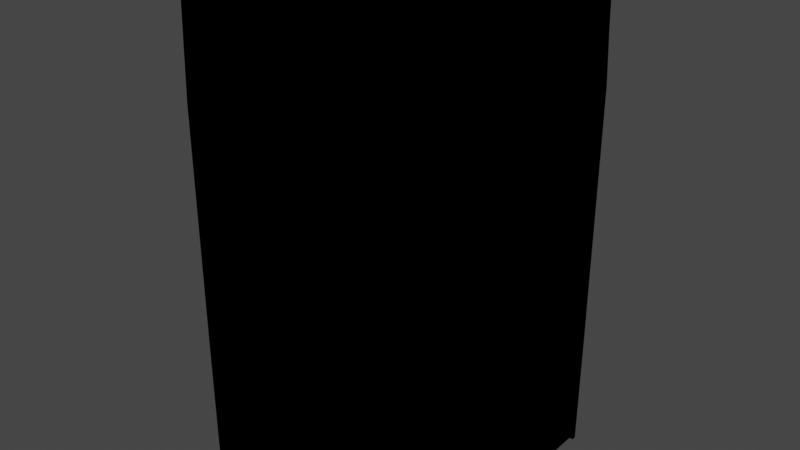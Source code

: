 # Source: opening_box.blend  (saved by Blender 3.4.6; exported with 4.5.12 LTS)
import bpy
from mathutils import Matrix  # noqa: F401  (used for matrix-valued properties, if any)

bpy.ops.wm.read_factory_settings(use_empty=True)
scene = bpy.context.scene
scene.name = 'Scene'

# ---- collections
col_collection = bpy.data.collections.new('Collection'); scene.collection.children.link(col_collection)

# ---- images (referenced by path relative to the original .blend; pixels are not part of the script)
import os
ASSET_DIR = os.environ.get("B2B_ASSET_DIR", "")  # directory of the original .blend (textures are referenced by path, not embedded)
HERE = os.path.dirname(os.path.abspath(__file__))  # packed textures are extracted next to this script under _unpacked/

def load_image(name, relpath, width, height, colorspace="sRGB"):
    """Load a texture the original file referenced (path relative to the .blend, or extracted next to this script)."""
    p = next((c for c in (os.path.join(HERE, relpath), os.path.join(ASSET_DIR, relpath)) if relpath and os.path.exists(c)), "")
    if p:
        img = bpy.data.images.load(p, check_existing=True)
        img.name = name
    else:  # same state as the original file: an image datablock whose file is absent (Cycles renders it pink)
        img = bpy.data.images.new(name, width, height)
        img.source = "FILE"
        img.filepath = "//" + (relpath or name)
    img.colorspace_settings.name = colorspace
    return img
img_boxmeshuv_png = load_image('BoxMeshUV.png', 'BoxMeshUV.png', 1024, 1024, 'sRGB')

# ---- materials (node trees are filled in below, after node groups)
mat_cardboard = bpy.data.materials.new('Cardboard')
mat_cardboard.use_transparent_shadow = False
mat_outline = bpy.data.materials.new('Outline')
mat_outline.use_backface_culling = True

# ---- material node trees
mat_cardboard.use_nodes = True; mat_cardboard.node_tree.nodes.clear()
_N = mat_cardboard.node_tree.nodes; _L = mat_cardboard.node_tree.links
n0 = _N.new('ShaderNodeBsdfPrincipled'); n0.name = 'Principled BSDF'; n0.location = (10, 300)
n0.distribution = 'GGX'
n0.subsurface_method = 'RANDOM_WALK_SKIN'
n0.inputs[3].default_value = 1.45
n0.inputs[27].default_value = (0.0, 0.0, 0.0, 1.0)
n0.inputs[28].default_value = 1.0
n1 = _N.new('ShaderNodeOutputMaterial'); n1.name = 'Material Output'; n1.location = (300, 300)
n2 = _N.new('ShaderNodeTexImage'); n2.name = 'Image Texture'; n2.location = (-280, 280)
n2.image = img_boxmeshuv_png
_L.new(n0.outputs[0], n1.inputs[0])
_L.new(n2.outputs[0], n0.inputs[0])
n1.is_active_output = True
mat_outline.use_nodes = True; mat_outline.node_tree.nodes.clear()
_N = mat_outline.node_tree.nodes; _L = mat_outline.node_tree.links
n0 = _N.new('ShaderNodeOutputMaterial'); n0.name = 'Material Output'; n0.location = (300, 300)
n0.target = 'CYCLES'
n1 = _N.new('ShaderNodeEmission'); n1.name = 'Emission'; n1.location = (10, 300)
n1.inputs[0].default_value = (0.0, 0.0, 0.0, 1.0)
n2 = _N.new('ShaderNodeOutputMaterial'); n2.name = 'Material Output.001'; n2.location = (0, 0)
n2.target = 'EEVEE'
n3 = _N.new('ShaderNodeMixShader'); n3.name = 'Mix Shader'; n3.location = (0, 0)
n3.label = 'Disable Shadow'
n3.hide = True
n4 = _N.new('ShaderNodeLightPath'); n4.name = 'Light Path'; n4.location = (0, 0)
n4.hide = True
n5 = _N.new('ShaderNodeBsdfTransparent'); n5.name = 'Transparent BSDF'; n5.location = (0, 0)
n5.hide = True
_L.new(n1.outputs[0], n0.inputs[0])
_L.new(n1.outputs[0], n3.inputs[1])
_L.new(n3.outputs[0], n2.inputs[0])
_L.new(n4.outputs[1], n3.inputs[0])
_L.new(n5.outputs[0], n3.inputs[2])
n0.is_active_output = True

# ---- world
world_world = bpy.data.worlds.new('World'); scene.world = world_world
world_world.use_nodes = True; world_world.node_tree.nodes.clear()
_N = world_world.node_tree.nodes; _L = world_world.node_tree.links
n0 = _N.new('ShaderNodeOutputWorld'); n0.name = 'World Output'; n0.location = (300, 300)
n1 = _N.new('ShaderNodeBackground'); n1.name = 'Background'; n1.location = (10, 300)
n1.inputs[0].default_value = (0.05088, 0.05088, 0.05088, 1.0)
_L.new(n1.outputs[0], n0.inputs[0])
n0.is_active_output = True
world_world.color = (0.05088, 0.05088, 0.05088)
world_world.use_sun_shadow = False
world_world.sun_shadow_jitter_overblur = 0.0

# ---- meshes
me_cube_013 = bpy.data.meshes.new('Cube.013')
me_cube_013.from_pydata([(-1.0, 1.0, -1.0), (1.0, -1.0, -1.0), (-1.0, -1.0, -0.9805), (-1.0, 1.0, -0.9805), (1.0, 1.0, -0.9805), (1.0, 0.9892, -1.002), (1.0, 0.9462, -1.951), (-1.0, -1.0, -1.999), (-1.0, 1.0, -1.999), (1.0, 1.0, -1.0), (-1.0, -1.0, -1.0), (1.0, -1.0, -0.9805), (1.0, -0.9892, -1.002), (-1.0, 0.9892, -1.002), (-1.0, -0.9892, -1.002), (1.0, -0.9462, -1.951), (-1.0, 0.9462, -1.951), (-1.0, -0.9462, -1.951), (1.0, -1.0, -1.999), (1.0, 1.0, -1.999), (-1.0, -1.0, 1.0), (-1.0, -1.0, 0.9805), (-1.0, 1.0, 0.9805), (1.0, 1.0, 0.9805), (-1.0, 0.9892, 1.002), (1.0, 0.9892, 1.002), (1.0, -0.9892, 1.002), (-0.9597, -1.0, 1.999), (1.0, -1.0, 1.0), (1.0, 1.0, 1.0), (-1.0, 1.0, 1.0), (1.0, -1.0, 0.9805), (-1.0, -0.9892, 1.002), (1.0, -0.9462, 1.951), (1.0, 0.9462, 1.951), (-1.0, 0.9462, 1.951), (-1.0, -0.9462, 1.951), (0.9597, -1.0, 1.999), (0.9597, 1.0, 1.999), (-0.9597, 1.0, 1.999), (-1.0, 0.99, -1.0), (1.0, -0.99, -1.0), (-0.9935, -0.9924, -0.9805), (-0.9935, 0.9924, -0.9805), (0.9935, 0.9924, -0.9805), (0.99, 0.9892, -1.002), (0.99, 0.9462, -1.951), (-1.0, -0.99, -1.999), (-1.0, 0.99, -1.999), (1.0, 0.99, -1.0), (-1.0, -0.99, -1.0), (0.9935, -0.9924, -0.9805), (0.99, -0.9892, -1.002), (-0.99, 0.9892, -1.002), (-0.99, -0.9892, -1.002), (0.99, -0.9462, -1.951), (-0.99, 0.9462, -1.951), (-0.99, -0.9462, -1.951), (1.0, -0.99, -1.999), (1.0, 0.99, -1.999), (-1.0, -0.99, 1.0), (-0.9935, -0.9924, 0.9805), (-0.9935, 0.9924, 0.9805), (0.9935, 0.9924, 0.9805), (-0.99, 0.9892, 1.002), (0.99, 0.9892, 1.002), (0.99, -0.9892, 1.002), (-0.9597, -0.99, 1.999), (1.0, -0.99, 1.0), (1.0, 0.99, 1.0), (-1.0, 0.99, 1.0), (0.9935, -0.9924, 0.9805), (-0.99, -0.9892, 1.002), (0.99, -0.9462, 1.951), (0.99, 0.9462, 1.951), (-0.99, 0.9462, 1.951), (-0.99, -0.9462, 1.951), (0.9597, -0.99, 1.999), (0.9597, 0.99, 1.999), (-0.9597, 0.99, 1.999)], [], [(1, 11, 2, 10), (0, 3, 4, 9), (2, 3, 13, 14), (4, 11, 12, 5), (5, 12, 15, 6), (1, 10, 7, 18), (0, 9, 19, 8), (13, 16, 17, 14), (28, 20, 21, 31), (30, 29, 23, 22), (21, 32, 24, 22), (23, 25, 26, 31), (32, 36, 35, 24), (25, 34, 33, 26), (28, 37, 27, 20), (29, 30, 39, 38), (2, 11, 31, 21), (11, 4, 23, 31), (4, 3, 22, 23), (3, 2, 21, 22), (41, 50, 42, 51), (40, 49, 44, 43), (42, 54, 53, 43), (44, 45, 52, 51), (45, 46, 55, 52), (41, 58, 47, 50), (40, 48, 59, 49), (53, 54, 57, 56), (68, 71, 61, 60), (70, 62, 63, 69), (61, 62, 64, 72), (63, 71, 66, 65), (72, 64, 75, 76), (65, 66, 73, 74), (68, 60, 67, 77), (69, 78, 79, 70), (42, 61, 71, 51), (51, 71, 63, 44), (44, 63, 62, 43), (43, 62, 61, 42), (3, 0, 40, 43), (4, 5, 45, 44), (5, 6, 46, 45), (0, 8, 48, 40), (12, 11, 51, 52), (17, 16, 56, 57), (15, 12, 52, 55), (16, 13, 53, 56), (14, 17, 57, 54), (19, 9, 49, 59), (21, 20, 60, 61), (22, 24, 64, 62), (25, 23, 63, 65), (20, 27, 67, 60), (28, 31, 71, 68), (35, 36, 76, 75), (33, 34, 74, 73), (36, 32, 72, 76), (38, 39, 79, 78), (37, 28, 68, 77), (29, 38, 78, 69), (39, 30, 70, 79), (9, 4, 44, 49), (11, 1, 41, 51), (10, 2, 42, 50), (2, 14, 54, 42), (13, 3, 43, 53), (6, 15, 55, 46), (8, 19, 59, 48), (18, 7, 47, 58), (1, 18, 58, 41), (7, 10, 50, 47), (30, 22, 62, 70), (23, 29, 69, 63), (32, 21, 61, 72), (31, 26, 66, 71), (24, 35, 75, 64), (34, 25, 65, 74), (26, 33, 73, 66), (27, 37, 77, 67)])
_uv = me_cube_013.uv_layers.new(name='UVMap')
_uv.uv.foreach_set('vector', [0.4643, 0.7674, 0.4643, 0.7451, 0.8462, 0.7451, 0.8462, 0.7674, 0.4659, 0.7674, 0.4659, 0.7451, 0.8479, 0.7451, 0.8479, 0.7674, 0.4719, 0.7151, 0.8539, 0.7151, 0.8518, 0.7394, 0.474, 0.7394, 0.4736, 0.7151, 0.8556, 0.7151, 0.8535, 0.7394, 0.4757, 0.7394, 0.8583, 0.9599, 0.449, 0.9599, 0.4579, 0.7635, 0.8494, 0.7635, 0.8609, 0.7226, 0.4614, 0.7226, 0.4614, 0.5232, 0.8609, 0.5232, 0.8591, 0.7226, 0.4596, 0.7226, 0.4596, 0.5232, 0.8591, 0.5232, 0.4508, 0.9599, 0.4597, 0.7635, 0.8512, 0.7635, 0.8601, 0.9599, 0.4645, 0.7494, 0.8464, 0.7494, 0.8464, 0.7717, 0.4645, 0.7717, 0.4661, 0.7494, 0.8481, 0.7494, 0.8481, 0.7717, 0.4661, 0.7717, 0.4541, 0.7417, 0.4562, 0.7174, 0.834, 0.7174, 0.8361, 0.7417, 0.4558, 0.7417, 0.4578, 0.7174, 0.8357, 0.7174, 0.8377, 0.7417, 0.4109, 0.7754, 0.4022, 0.9661, 0.02211, 0.9661, 0.01345, 0.7754, 0.4091, 0.7754, 0.4005, 0.9661, 0.02036, 0.9661, 0.01171, 0.7754, 0.4206, 0.5306, 0.4206, 0.7328, 0.01573, 0.7328, 0.01573, 0.5306, 0.01397, 0.5306, 0.4189, 0.5306, 0.4189, 0.7328, 0.01397, 0.7328, 0.003459, 0.01606, 0.4732, 0.01606, 0.4732, 0.4766, 0.003459, 0.4766, 0.01341, 0.03385, 0.4665, 0.03385, 0.4665, 0.4781, 0.01341, 0.4781, 0.001418, 0.01606, 0.4711, 0.01606, 0.4711, 0.4766, 0.001418, 0.4766, 0.0245, 0.03164, 0.4776, 0.03164, 0.4776, 0.4759, 0.0245, 0.4759, 0.8501, 0.7411, 0.4682, 0.7411, 0.4694, 0.7188, 0.8489, 0.7188, 0.8561, 0.7506, 0.4742, 0.7506, 0.4754, 0.7283, 0.8549, 0.7283, 0.8438, 0.7319, 0.8432, 0.7562, 0.4654, 0.7562, 0.4648, 0.7319, 0.8465, 0.7302, 0.8459, 0.7545, 0.468, 0.7545, 0.4674, 0.7302, 0.4521, 0.9596, 0.461, 0.7632, 0.8525, 0.7632, 0.8614, 0.9596, 0.4579, 0.7226, 0.4579, 0.5232, 0.8574, 0.5232, 0.8574, 0.7226, 0.4503, 0.9701, 0.4503, 0.7635, 0.8641, 0.7635, 0.8641, 0.9701, 0.852, 0.7128, 0.4568, 0.7128, 0.4654, 0.5232, 0.8434, 0.5232, 0.8543, 0.7376, 0.8531, 0.7599, 0.4736, 0.7599, 0.4724, 0.7376, 0.839, 0.7208, 0.8378, 0.7431, 0.4583, 0.7431, 0.4571, 0.7208, 0.8447, 0.7467, 0.4656, 0.7467, 0.4662, 0.7225, 0.8441, 0.7225, 0.8327, 0.7713, 0.4536, 0.7713, 0.4542, 0.747, 0.8321, 0.747, 0.01109, 0.5213, 0.4116, 0.5213, 0.4029, 0.7135, 0.0198, 0.7135, 0.008433, 0.7562, 0.4058, 0.7562, 0.3972, 0.9469, 0.01708, 0.9469, 0.01221, 0.5306, 0.4171, 0.5306, 0.4171, 0.7328, 0.01221, 0.7328, 0.4148, 0.7847, 0.4148, 0.9852, 0.01304, 0.9852, 0.01304, 0.7847, 0.9744, 0.02757, 0.9744, 0.4881, 0.5078, 0.4881, 0.5078, 0.02757, 0.9819, 0.02953, 0.9819, 0.4737, 0.5323, 0.4737, 0.5323, 0.02953, 0.9709, 0.01733, 0.9709, 0.4615, 0.5208, 0.4615, 0.5208, 0.01733, 0.9703, 0.01635, 0.9703, 0.4769, 0.5042, 0.4769, 0.5042, 0.01635, 0.9359, 0.7051, 0.9359, 0.7088, 0.9245, 0.7088, 0.9272, 0.7051, 0.9245, 0.7598, 0.9245, 0.7639, 0.913, 0.7639, 0.9171, 0.7598, 0.9245, 0.7639, 0.9245, 0.9451, 0.913, 0.9451, 0.913, 0.7639, 0.9359, 0.7088, 0.9359, 0.8995, 0.9245, 0.8995, 0.9245, 0.7088, 0.913, 0.5526, 0.913, 0.5485, 0.9204, 0.5485, 0.9245, 0.5526, 0.9473, 0.6206, 0.9473, 0.982, 0.9359, 0.982, 0.9359, 0.6206, 0.913, 0.7339, 0.913, 0.5526, 0.9245, 0.5526, 0.9245, 0.7339, 0.913, 0.9322, 0.913, 0.7509, 0.9245, 0.7509, 0.9245, 0.9322, 0.9245, 0.5656, 0.9245, 0.7468, 0.913, 0.7468, 0.913, 0.5656, 0.9245, 0.7156, 0.9245, 0.5249, 0.9359, 0.5249, 0.9359, 0.7156, 0.9245, 0.9153, 0.9245, 0.9116, 0.9359, 0.9116, 0.9332, 0.9153, 0.9016, 0.9153, 0.9016, 0.9113, 0.913, 0.9113, 0.909, 0.9153, 0.9245, 0.5315, 0.9245, 0.5356, 0.9171, 0.5356, 0.913, 0.5315, 0.9245, 0.9116, 0.9245, 0.7209, 0.9359, 0.7209, 0.9359, 0.9116, 0.9359, 0.7066, 0.9359, 0.7103, 0.9272, 0.7103, 0.9245, 0.7066, 0.9359, 0.9153, 0.9359, 0.5539, 0.9473, 0.5539, 0.9473, 0.9153, 0.9473, 0.5761, 0.9473, 0.9375, 0.9359, 0.9375, 0.9359, 0.5761, 0.9245, 0.5356, 0.9245, 0.7168, 0.913, 0.7168, 0.913, 0.5356, 0.9473, 0.917, 0.9473, 0.535, 0.9587, 0.535, 0.9587, 0.917, 0.9359, 0.5159, 0.9359, 0.7066, 0.9245, 0.7066, 0.9245, 0.5159, 0.9245, 0.7171, 0.9245, 0.5264, 0.9359, 0.5264, 0.9359, 0.7171, 0.9359, 0.7156, 0.9359, 0.9063, 0.9245, 0.9063, 0.9245, 0.7156, 0.9245, 0.5249, 0.9245, 0.5212, 0.9332, 0.5212, 0.9359, 0.5249, 0.9245, 0.7209, 0.9245, 0.7246, 0.913, 0.7246, 0.9158, 0.7209, 0.9245, 0.7141, 0.9245, 0.7103, 0.9332, 0.7103, 0.9359, 0.7141, 0.9245, 0.5615, 0.9245, 0.5656, 0.913, 0.5656, 0.9171, 0.5615, 0.913, 0.7509, 0.913, 0.7468, 0.9204, 0.7468, 0.9245, 0.7509, 0.9359, 0.9598, 0.9359, 0.5984, 0.9473, 0.5984, 0.9473, 0.9598, 0.9473, 0.9186, 0.9473, 0.5367, 0.9587, 0.5367, 0.9587, 0.9186, 0.9587, 0.5383, 0.9587, 0.9203, 0.9473, 0.9203, 0.9473, 0.5383, 0.9245, 0.7246, 0.9245, 0.9153, 0.913, 0.9153, 0.913, 0.7246, 0.9245, 0.9048, 0.9245, 0.7141, 0.9359, 0.7141, 0.9359, 0.9048, 0.9359, 0.5227, 0.9359, 0.5264, 0.9272, 0.5264, 0.9245, 0.5227, 0.9245, 0.7209, 0.9245, 0.7171, 0.9359, 0.7171, 0.9332, 0.7209, 0.9245, 0.7168, 0.9245, 0.7209, 0.9171, 0.7209, 0.913, 0.7168, 0.913, 0.7598, 0.913, 0.7558, 0.9245, 0.7558, 0.9204, 0.7598, 0.9016, 0.9113, 0.9016, 0.73, 0.913, 0.73, 0.913, 0.9113, 0.9245, 0.7339, 0.9245, 0.9151, 0.913, 0.9151, 0.913, 0.7339, 0.913, 0.7558, 0.913, 0.5745, 0.9245, 0.5745, 0.9245, 0.7558, 0.9587, 0.5334, 0.9587, 0.9153, 0.9473, 0.9153, 0.9473, 0.5334])
me_cube_013.materials.append(mat_cardboard)
me_cube_013.materials.append(mat_outline)
me_cube_013.update()
arm_armature = bpy.data.armatures.new('Armature')  # bones are not reproduced

# ---- objects
ob_boxmesh = bpy.data.objects.new('BoxMesh', me_cube_013)
ob_armature = bpy.data.objects.new('Armature', arm_armature)
ob_topbpoint = bpy.data.objects.new('TopBPoint', None)
ob_topfpoint = bpy.data.objects.new('TopFPoint', None)
ob_bottomfpoint = bpy.data.objects.new('BottomFPoint', None)
ob_bottombpoint = bpy.data.objects.new('BottomBPoint', None)

# ---- transforms, parenting, visibility, modifiers, constraints
ob_boxmesh.parent = ob_armature
ob_boxmesh.matrix_parent_inverse = Matrix(((1.0, -0.0, 0.0, -1.0), (-0.0, 1.0, -0.0, 0.0), (0.0, -0.0, 1.0, -0.9926), (-0.0, 0.0, -0.0, 1.0)))
ob_boxmesh.location = (0.0, 0.0, 0.0)
_vg = ob_boxmesh.vertex_groups.new(name='top.L')
for _i, _w in zip([1, 3, 7, 8, 9, 10, 11, 12, 13, 15, 20, 21, 22, 23, 24, 25, 26, 28, 29, 30, 31, 32, 33, 34, 35, 37, 38, 40, 42, 43, 44, 45, 47, 48, 49, 50, 52, 53, 55, 60, 63, 64, 65, 66, 68, 69, 71, 72, 73, 74, 75, 77, 78], [0.0, 0.0, 0.0, 0.0, 0.0, 0.0, 0.0, 0.0, 0.0, 0.0, 0.0, 0.0, 0.0, 3.764e-16, 0.0, 1.917e-05, 1.248e-10, 5.38e-15, 7.251e-15, 0.0, 1.551e-11, 0.0, 1.0, 0.9996, 0.0, 0.0, 0.0, 0.0, 0.0, 0.0, 0.0, 0.0, 0.0, 0.0, 0.0, 0.0, 0.0, 0.0, 0.0, 0.0, 0.0, 0.0, 0.0, 6.449e-16, 2.486e-10, 5.562e-14, 1.7e-14, 0.0, 0.995, 0.9988, 0.0, 0.0, 0.0]): _vg.add([_i], _w, 'REPLACE')
_vg = ob_boxmesh.vertex_groups.new(name='top.R')
for _i, _w in zip([2, 9, 10, 14, 20, 21, 22, 23, 24, 25, 26, 27, 28, 29, 30, 31, 32, 35, 36, 39, 44, 49, 50, 60, 61, 62, 64, 66, 67, 68, 69, 70, 71, 72, 75, 76, 79], [0.0, 0.0, 0.0, 0.0, 0.0, 5.217e-26, 0.0, 0.0, 9.854e-22, 0.0, 0.0, 0.0, 0.0, 0.0, 0.0, 0.0, 5.767e-24, 1.0, 1.0, 0.0, 0.0, 0.0, 0.0, 0.0, 4.32e-15, 2.229e-10, 0.0, 0.0, 0.0, 0.0, 0.0, 0.0, 0.0, 6.494e-20, 1.0, 1.0, 0.0]): _vg.add([_i], _w, 'REPLACE')
_vg = ob_boxmesh.vertex_groups.new(name='top.F')
_vg.add([29, 30, 38, 39, 69, 70, 78, 79], 1.0, 'REPLACE')
_vg = ob_boxmesh.vertex_groups.new(name='top.B')
_vg.add([20, 27, 28, 37, 60, 67, 68, 77], 1.0, 'REPLACE')
_vg = ob_boxmesh.vertex_groups.new(name='bottom.R')
_vg.add([2, 3, 13, 14, 16, 17, 42, 43, 53, 54, 56, 57], 1.0, 'REPLACE')
_vg = ob_boxmesh.vertex_groups.new(name='bottom.L')
_vg.add([4, 5, 6, 11, 12, 15, 44, 45, 46, 51, 52, 55], 1.0, 'REPLACE')
_vg = ob_boxmesh.vertex_groups.new(name='bottom.B')
_vg.add([1, 7, 10, 18, 41, 47, 50, 58], 1.0, 'REPLACE')
_vg = ob_boxmesh.vertex_groups.new(name='bottom.F')
_vg.add([0, 8, 9, 19, 40, 48, 49, 59], 1.0, 'REPLACE')
_m = ob_boxmesh.modifiers.new('Armature', 'ARMATURE')
_m.object = ob_armature
_m = ob_boxmesh.modifiers.new('Solidify', 'SOLIDIFY')
_m.thickness = 0.02
_m.offset = 1.0
_m.material_offset = 1
_m.use_flip_normals = True
ob_armature.location = (1.0, 0.0, 0.9926)
ob_armature.show_in_front = True
ob_topbpoint.location = (0.0, -1.0, 1.9)
ob_topfpoint.location = (0.0, 1.0, 1.9)
ob_bottomfpoint.location = (0.0, 1.0, 1.1)
ob_bottombpoint.location = (0.0, -1.0, 1.1)

# ---- collection membership
col_collection.objects.link(ob_boxmesh)
col_collection.objects.link(ob_armature)
col_collection.objects.link(ob_topbpoint)
col_collection.objects.link(ob_topfpoint)
col_collection.objects.link(ob_bottomfpoint)
col_collection.objects.link(ob_bottombpoint)

# ---- scene / render settings (as saved in the file)
scene.frame_start = 1; scene.frame_end = 250; scene.frame_set(1)
scene.render.engine = 'BLENDER_EEVEE_NEXT'
scene.cycles.sampling_pattern = 'TABULATED_SOBOL'
scene.cycles.use_light_tree = False
scene.view_settings.view_transform = 'Filmic'
bpy.context.view_layer.update()

# ---- added for rendering (the .blend has no active camera and no usable light): camera, sun
cam_auto = bpy.data.cameras.new('AutoCamera')
cam_auto.lens = 50.0
cam_auto.sensor_width = 36.0
cam_auto.clip_end = 1000.0
ob_auto_camera = bpy.data.objects.new('AutoCamera', cam_auto)
scene.collection.objects.link(ob_auto_camera)
ob_auto_camera.location = (4.57049, -5.48459, 3.6565)
ob_auto_camera.rotation_euler = (1.09748, -7.21219e-08, 0.694738)
scene.camera = ob_auto_camera
light_auto_sun = bpy.data.lights.new('AutoSun', 'SUN')
light_auto_sun.energy = 3.0
light_auto_sun.angle = 0.0523599
ob_auto_sun = bpy.data.objects.new('AutoSun', light_auto_sun)
scene.collection.objects.link(ob_auto_sun)
ob_auto_sun.rotation_euler = (0.872665, 0.174533, 0.523599)
bpy.context.view_layer.update()
